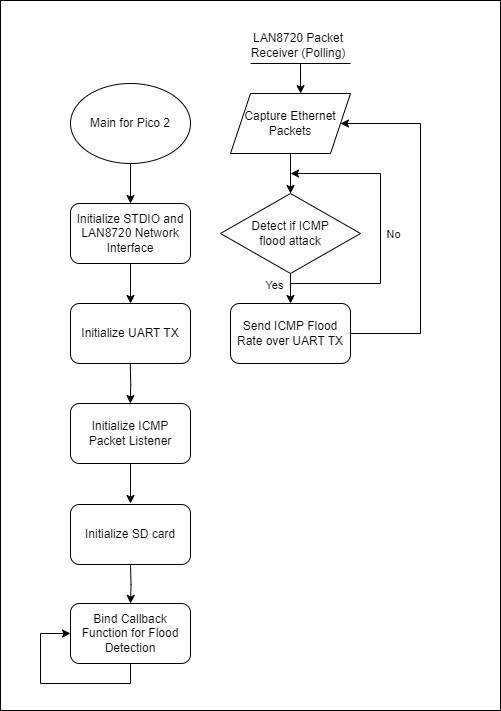

The diagram above was exported from draw.io. Its source (the exported page's mxGraphModel, read from the mxfile embedded in the PNG):
<mxGraphModel dx="1248" dy="649" grid="1" gridSize="10" guides="1" tooltips="1" connect="1" arrows="1" fold="1" page="1" pageScale="1" pageWidth="1654" pageHeight="1169" math="0" shadow="0">
  <root>
    <mxCell id="0" />
    <mxCell id="1" parent="0" />
    <mxCell id="i1HTsb53VHN3GhZni2uW-26" value="" style="rounded=0;whiteSpace=wrap;html=1;" vertex="1" parent="1">
      <mxGeometry x="60" y="90" width="500" height="710" as="geometry" />
    </mxCell>
    <mxCell id="i1HTsb53VHN3GhZni2uW-1" style="edgeStyle=orthogonalEdgeStyle;rounded=0;orthogonalLoop=1;jettySize=auto;html=1;entryX=0.5;entryY=0;entryDx=0;entryDy=0;" edge="1" parent="1" source="i1HTsb53VHN3GhZni2uW-2" target="i1HTsb53VHN3GhZni2uW-7">
      <mxGeometry relative="1" as="geometry">
        <mxPoint x="350" y="293" as="targetPoint" />
      </mxGeometry>
    </mxCell>
    <mxCell id="i1HTsb53VHN3GhZni2uW-2" value="Capture Ethernet Packets" style="shape=parallelogram;perimeter=parallelogramPerimeter;whiteSpace=wrap;html=1;fixedSize=1;" vertex="1" parent="1">
      <mxGeometry x="290" y="183" width="120" height="60" as="geometry" />
    </mxCell>
    <mxCell id="i1HTsb53VHN3GhZni2uW-3" style="edgeStyle=orthogonalEdgeStyle;rounded=0;orthogonalLoop=1;jettySize=auto;html=1;exitX=0.5;exitY=1;exitDx=0;exitDy=0;entryX=0.5;entryY=0;entryDx=0;entryDy=0;" edge="1" parent="1" source="i1HTsb53VHN3GhZni2uW-7">
      <mxGeometry relative="1" as="geometry">
        <mxPoint x="350" y="393" as="targetPoint" />
      </mxGeometry>
    </mxCell>
    <mxCell id="i1HTsb53VHN3GhZni2uW-4" value="Yes" style="edgeLabel;html=1;align=center;verticalAlign=middle;resizable=0;points=[];" connectable="0" vertex="1" parent="i1HTsb53VHN3GhZni2uW-3">
      <mxGeometry x="-0.3221" y="1" relative="1" as="geometry">
        <mxPoint x="-18" y="1" as="offset" />
      </mxGeometry>
    </mxCell>
    <mxCell id="i1HTsb53VHN3GhZni2uW-5" style="edgeStyle=orthogonalEdgeStyle;rounded=0;orthogonalLoop=1;jettySize=auto;html=1;exitX=0.5;exitY=1;exitDx=0;exitDy=0;" edge="1" parent="1" source="i1HTsb53VHN3GhZni2uW-7">
      <mxGeometry relative="1" as="geometry">
        <mxPoint x="350.0833333333335" y="263" as="targetPoint" />
        <Array as="points">
          <mxPoint x="350" y="373" />
          <mxPoint x="440" y="373" />
          <mxPoint x="440" y="263" />
        </Array>
      </mxGeometry>
    </mxCell>
    <mxCell id="i1HTsb53VHN3GhZni2uW-6" value="No" style="edgeLabel;html=1;align=center;verticalAlign=middle;resizable=0;points=[];" connectable="0" vertex="1" parent="i1HTsb53VHN3GhZni2uW-5">
      <mxGeometry x="0.6575" relative="1" as="geometry">
        <mxPoint x="50" y="60" as="offset" />
      </mxGeometry>
    </mxCell>
    <mxCell id="i1HTsb53VHN3GhZni2uW-7" value="Detect if ICMP&lt;br&gt;flood attack" style="rhombus;whiteSpace=wrap;html=1;" vertex="1" parent="1">
      <mxGeometry x="280" y="283" width="140" height="80" as="geometry" />
    </mxCell>
    <mxCell id="i1HTsb53VHN3GhZni2uW-8" style="edgeStyle=orthogonalEdgeStyle;rounded=0;orthogonalLoop=1;jettySize=auto;html=1;entryX=1;entryY=0.5;entryDx=0;entryDy=0;exitX=1;exitY=0.5;exitDx=0;exitDy=0;" edge="1" parent="1" target="i1HTsb53VHN3GhZni2uW-2">
      <mxGeometry relative="1" as="geometry">
        <mxPoint x="400" y="423" as="sourcePoint" />
        <mxPoint x="500.5" y="220" as="targetPoint" />
        <Array as="points">
          <mxPoint x="480" y="423" />
          <mxPoint x="480" y="213" />
        </Array>
      </mxGeometry>
    </mxCell>
    <mxCell id="i1HTsb53VHN3GhZni2uW-9" style="edgeStyle=orthogonalEdgeStyle;rounded=0;orthogonalLoop=1;jettySize=auto;html=1;exitX=0.5;exitY=1;exitDx=0;exitDy=0;" edge="1" parent="1" source="i1HTsb53VHN3GhZni2uW-7" target="i1HTsb53VHN3GhZni2uW-7">
      <mxGeometry relative="1" as="geometry" />
    </mxCell>
    <mxCell id="i1HTsb53VHN3GhZni2uW-10" style="edgeStyle=orthogonalEdgeStyle;rounded=0;orthogonalLoop=1;jettySize=auto;html=1;entryX=0.5;entryY=0;entryDx=0;entryDy=0;" edge="1" parent="1" source="i1HTsb53VHN3GhZni2uW-11" target="i1HTsb53VHN3GhZni2uW-13">
      <mxGeometry relative="1" as="geometry" />
    </mxCell>
    <mxCell id="i1HTsb53VHN3GhZni2uW-11" value="Main for Pico 2" style="ellipse;whiteSpace=wrap;html=1;" vertex="1" parent="1">
      <mxGeometry x="130" y="173" width="120" height="80" as="geometry" />
    </mxCell>
    <mxCell id="i1HTsb53VHN3GhZni2uW-12" style="edgeStyle=orthogonalEdgeStyle;rounded=0;orthogonalLoop=1;jettySize=auto;html=1;entryX=0.5;entryY=0;entryDx=0;entryDy=0;" edge="1" parent="1" source="i1HTsb53VHN3GhZni2uW-13">
      <mxGeometry relative="1" as="geometry">
        <mxPoint x="190" y="393" as="targetPoint" />
      </mxGeometry>
    </mxCell>
    <mxCell id="i1HTsb53VHN3GhZni2uW-13" value="Initialize STDIO and LAN8720 Network Interface" style="rounded=1;whiteSpace=wrap;html=1;" vertex="1" parent="1">
      <mxGeometry x="130" y="293" width="120" height="60" as="geometry" />
    </mxCell>
    <mxCell id="i1HTsb53VHN3GhZni2uW-14" value="" style="endArrow=none;html=1;rounded=0;" edge="1" parent="1">
      <mxGeometry width="50" height="50" relative="1" as="geometry">
        <mxPoint x="310" y="153" as="sourcePoint" />
        <mxPoint x="410" y="153" as="targetPoint" />
      </mxGeometry>
    </mxCell>
    <mxCell id="i1HTsb53VHN3GhZni2uW-15" style="edgeStyle=orthogonalEdgeStyle;rounded=0;orthogonalLoop=1;jettySize=auto;html=1;entryX=0.5;entryY=0;entryDx=0;entryDy=0;" edge="1" parent="1" source="i1HTsb53VHN3GhZni2uW-17">
      <mxGeometry relative="1" as="geometry">
        <mxPoint x="190" y="593" as="targetPoint" />
      </mxGeometry>
    </mxCell>
    <mxCell id="i1HTsb53VHN3GhZni2uW-16" value="LAN8720 Packet Receiver (Polling)" style="text;html=1;strokeColor=none;fillColor=none;align=center;verticalAlign=middle;whiteSpace=wrap;rounded=0;" vertex="1" parent="1">
      <mxGeometry x="293" y="120" width="130" height="30" as="geometry" />
    </mxCell>
    <mxCell id="i1HTsb53VHN3GhZni2uW-17" value="Initialize ICMP &lt;br&gt;Packet Listener" style="rounded=1;whiteSpace=wrap;html=1;" vertex="1" parent="1">
      <mxGeometry x="130" y="493" width="120" height="60" as="geometry" />
    </mxCell>
    <mxCell id="i1HTsb53VHN3GhZni2uW-18" style="edgeStyle=orthogonalEdgeStyle;rounded=0;orthogonalLoop=1;jettySize=auto;html=1;entryX=0.5;entryY=0;entryDx=0;entryDy=0;exitX=0.5;exitY=1;exitDx=0;exitDy=0;" edge="1" parent="1">
      <mxGeometry relative="1" as="geometry">
        <mxPoint x="190" y="653" as="sourcePoint" />
        <mxPoint x="190" y="693" as="targetPoint" />
      </mxGeometry>
    </mxCell>
    <mxCell id="i1HTsb53VHN3GhZni2uW-19" value="Initialize UART TX" style="rounded=1;whiteSpace=wrap;html=1;" vertex="1" parent="1">
      <mxGeometry x="130" y="393" width="120" height="60" as="geometry" />
    </mxCell>
    <mxCell id="i1HTsb53VHN3GhZni2uW-20" style="edgeStyle=orthogonalEdgeStyle;rounded=0;orthogonalLoop=1;jettySize=auto;html=1;entryX=0.5;entryY=0;entryDx=0;entryDy=0;" edge="1" parent="1">
      <mxGeometry relative="1" as="geometry">
        <mxPoint x="189.75" y="453" as="sourcePoint" />
        <mxPoint x="189.75" y="493" as="targetPoint" />
      </mxGeometry>
    </mxCell>
    <mxCell id="i1HTsb53VHN3GhZni2uW-21" value="" style="endArrow=classic;html=1;rounded=0;entryX=0.584;entryY=0.002;entryDx=0;entryDy=0;entryPerimeter=0;" edge="1" parent="1" target="i1HTsb53VHN3GhZni2uW-2">
      <mxGeometry width="50" height="50" relative="1" as="geometry">
        <mxPoint x="360" y="153" as="sourcePoint" />
        <mxPoint x="380" y="173" as="targetPoint" />
      </mxGeometry>
    </mxCell>
    <mxCell id="i1HTsb53VHN3GhZni2uW-22" value="Initialize SD card" style="rounded=1;whiteSpace=wrap;html=1;" vertex="1" parent="1">
      <mxGeometry x="130" y="594" width="120" height="60" as="geometry" />
    </mxCell>
    <mxCell id="i1HTsb53VHN3GhZni2uW-23" value="Bind Callback Function for Flood Detection" style="rounded=1;whiteSpace=wrap;html=1;" vertex="1" parent="1">
      <mxGeometry x="130" y="693" width="120" height="60" as="geometry" />
    </mxCell>
    <mxCell id="i1HTsb53VHN3GhZni2uW-24" style="edgeStyle=orthogonalEdgeStyle;rounded=0;orthogonalLoop=1;jettySize=auto;html=1;exitX=0.5;exitY=1;exitDx=0;exitDy=0;entryX=0;entryY=0.5;entryDx=0;entryDy=0;" edge="1" parent="1" source="i1HTsb53VHN3GhZni2uW-23" target="i1HTsb53VHN3GhZni2uW-23">
      <mxGeometry relative="1" as="geometry">
        <Array as="points">
          <mxPoint x="190" y="773" />
          <mxPoint x="100" y="773" />
          <mxPoint x="100" y="723" />
        </Array>
      </mxGeometry>
    </mxCell>
    <mxCell id="i1HTsb53VHN3GhZni2uW-25" value="Send ICMP Flood Rate over UART TX" style="rounded=1;whiteSpace=wrap;html=1;" vertex="1" parent="1">
      <mxGeometry x="290" y="393" width="120" height="60" as="geometry" />
    </mxCell>
  </root>
</mxGraphModel>